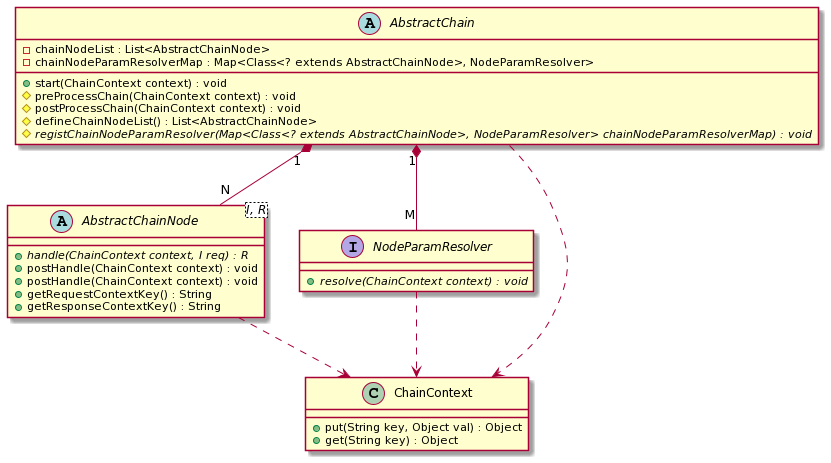

The diagram above was rendered by PlantUML. Its source (embedded in the PNG):
@startuml
abstract class AbstractChain {
  - chainNodeList : List<AbstractChainNode>
  - chainNodeParamResolverMap : Map<Class<? extends AbstractChainNode>, NodeParamResolver>
  + start(ChainContext context) : void
  # preProcessChain(ChainContext context) : void
  # postProcessChain(ChainContext context) : void
  # defineChainNodeList() : List<AbstractChainNode>
  # {abstract} registChainNodeParamResolver(Map<Class<? extends AbstractChainNode>, NodeParamResolver> chainNodeParamResolverMap) : void
}

abstract class AbstractChainNode<I, R> {
    + {abstract} handle(ChainContext context, I req) : R
    + postHandle(ChainContext context) : void
    + postHandle(ChainContext context) : void
    + getRequestContextKey() : String
    + getResponseContextKey() : String
}

interface NodeParamResolver{
    + {abstract} resolve(ChainContext context) : void
}

class ChainContext{
    + put(String key, Object val) : Object
    + get(String key) : Object
}

AbstractChain "1" *-- "N" AbstractChainNode
AbstractChain "1" *-- "M" NodeParamResolver

AbstractChain ..> ChainContext
AbstractChainNode ..> ChainContext
NodeParamResolver ..> ChainContext
@enduml